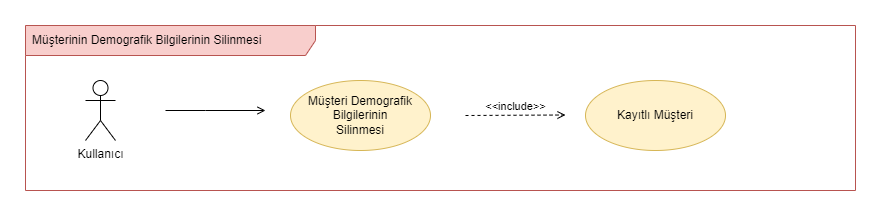

The diagram above was exported from draw.io. Its source (the exported page's mxGraphModel, read from the mxfile embedded in the PNG):
<mxGraphModel dx="1793" dy="3084" grid="1" gridSize="10" guides="1" tooltips="1" connect="1" arrows="1" fold="1" page="1" pageScale="1" pageWidth="850" pageHeight="1100" math="0" shadow="0">
  <root>
    <mxCell id="0" />
    <mxCell id="1" parent="0" />
    <mxCell id="2" value="Müşterinin Demografik Bilgilerinin Silinmesi" style="shape=umlFrame;whiteSpace=wrap;html=1;width=290;height=30;boundedLbl=1;verticalAlign=middle;align=left;spacingLeft=5;fillColor=#f8cecc;strokeColor=#b85450;" vertex="1" parent="1">
      <mxGeometry x="10" y="-650" width="830" height="165" as="geometry" />
    </mxCell>
    <mxCell id="3" value="Kullanıcı" style="shape=umlActor;verticalLabelPosition=bottom;verticalAlign=top;html=1;" vertex="1" parent="1">
      <mxGeometry x="70" y="-595" width="30" height="60" as="geometry" />
    </mxCell>
    <mxCell id="4" value="Müşteri Demografik Bilgilerinin &lt;br&gt;Silinmesi" style="ellipse;whiteSpace=wrap;html=1;fillColor=#fff2cc;strokeColor=#d6b656;" vertex="1" parent="1">
      <mxGeometry x="275" y="-595" width="140" height="70" as="geometry" />
    </mxCell>
    <mxCell id="5" value="Kayıtlı Müşteri" style="ellipse;whiteSpace=wrap;html=1;fillColor=#fff2cc;strokeColor=#d6b656;" vertex="1" parent="1">
      <mxGeometry x="570" y="-595" width="140" height="70" as="geometry" />
    </mxCell>
    <mxCell id="6" value="&amp;lt;&amp;lt;include&amp;gt;&amp;gt;" style="html=1;verticalAlign=bottom;labelBackgroundColor=none;endArrow=open;endFill=0;dashed=1;rounded=0;" edge="1" parent="1">
      <mxGeometry width="160" relative="1" as="geometry">
        <mxPoint x="450" y="-560" as="sourcePoint" />
        <mxPoint x="550" y="-560.5" as="targetPoint" />
      </mxGeometry>
    </mxCell>
    <mxCell id="7" style="edgeStyle=orthogonalEdgeStyle;rounded=0;orthogonalLoop=1;jettySize=auto;html=1;endArrow=open;endFill=0;" edge="1" parent="1">
      <mxGeometry relative="1" as="geometry">
        <mxPoint x="150" y="-565" as="sourcePoint" />
        <mxPoint x="250" y="-565" as="targetPoint" />
        <Array as="points">
          <mxPoint x="190" y="-565" />
          <mxPoint x="190" y="-565" />
        </Array>
      </mxGeometry>
    </mxCell>
  </root>
</mxGraphModel>